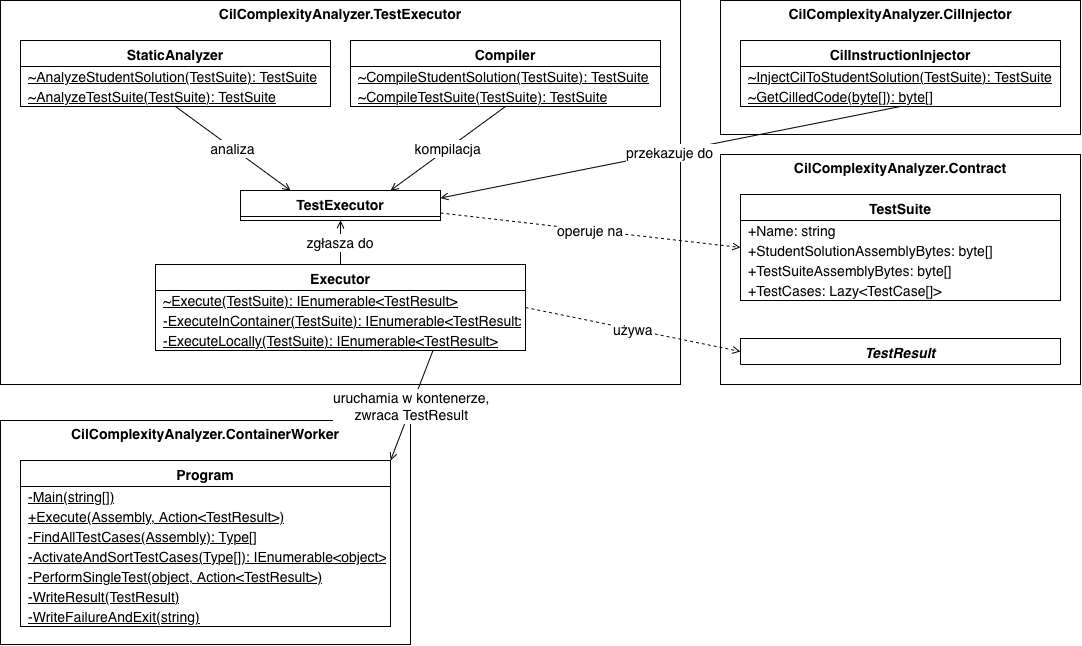

The diagram above was exported from draw.io. Its source (the exported page's mxGraphModel, read from the mxfile embedded in the PNG):
<mxGraphModel dx="1472" dy="893" grid="1" gridSize="10" guides="1" tooltips="1" connect="1" arrows="1" fold="1" page="1" pageScale="1" pageWidth="1700" pageHeight="700" math="0" shadow="0">
  <root>
    <mxCell id="0" />
    <mxCell id="1" parent="0" />
    <mxCell id="pkgTE" parent="1" style="rounded=0;whiteSpace=wrap;verticalAlign=top;fontStyle=1;fontSize=14;container=1;collapsible=0;recursiveResize=0;fillColor=none;" value="CilComplexityAnalyzer.TestExecutor" vertex="1">
      <mxGeometry height="384" width="680" x="520" y="20" as="geometry" />
    </mxCell>
    <mxCell id="StaticAnalyzer" parent="pkgTE" style="swimlane;fontStyle=1;align=center;verticalAlign=top;childLayout=stackLayout;horizontal=1;startSize=26;horizontalStack=0;resizeParent=1;resizeParentMax=0;resizeLast=0;collapsible=0;marginBottom=0;fillColor=none;fontSize=14;" value="StaticAnalyzer" vertex="1">
      <mxGeometry height="66" width="310" x="20" y="40" as="geometry" />
    </mxCell>
    <mxCell id="SA1" parent="StaticAnalyzer" style="text;fillColor=none;align=left;verticalAlign=middle;spacingLeft=6;spacingRight=4;overflow=hidden;rotatable=0;whiteSpace=nowrap;fontSize=14;fontStyle=4;" value="~AnalyzeStudentSolution(TestSuite): TestSuite" vertex="1">
      <mxGeometry height="20" width="310" y="26" as="geometry" />
    </mxCell>
    <mxCell id="SA2" parent="StaticAnalyzer" style="text;fillColor=none;align=left;verticalAlign=middle;spacingLeft=6;spacingRight=4;overflow=hidden;rotatable=0;whiteSpace=nowrap;fontSize=14;fontStyle=4;" value="~AnalyzeTestSuite(TestSuite): TestSuite" vertex="1">
      <mxGeometry height="20" width="310" y="46" as="geometry" />
    </mxCell>
    <mxCell id="Compiler" parent="pkgTE" style="swimlane;fontStyle=1;align=center;verticalAlign=top;childLayout=stackLayout;horizontal=1;startSize=26;horizontalStack=0;resizeParent=1;resizeParentMax=0;resizeLast=0;collapsible=0;marginBottom=0;fillColor=none;fontSize=14;" value="Compiler" vertex="1">
      <mxGeometry height="66" width="310" x="350" y="40" as="geometry" />
    </mxCell>
    <mxCell id="C1" parent="Compiler" style="text;fillColor=none;align=left;verticalAlign=middle;spacingLeft=6;spacingRight=4;overflow=hidden;rotatable=0;whiteSpace=nowrap;fontSize=14;fontStyle=4;" value="~CompileStudentSolution(TestSuite): TestSuite" vertex="1">
      <mxGeometry height="20" width="310" y="26" as="geometry" />
    </mxCell>
    <mxCell id="C2" parent="Compiler" style="text;fillColor=none;align=left;verticalAlign=middle;spacingLeft=6;spacingRight=4;overflow=hidden;rotatable=0;whiteSpace=nowrap;fontSize=14;fontStyle=4;" value="~CompileTestSuite(TestSuite): TestSuite" vertex="1">
      <mxGeometry height="20" width="310" y="46" as="geometry" />
    </mxCell>
    <mxCell id="TestExecutor" parent="pkgTE" style="swimlane;fontStyle=1;align=center;verticalAlign=top;childLayout=stackLayout;horizontal=1;startSize=26;horizontalStack=0;resizeParent=1;resizeParentMax=0;resizeLast=0;collapsible=0;marginBottom=0;fillColor=none;fontSize=14;" value="TestExecutor" vertex="1">
      <mxGeometry height="30" width="200" x="240" y="190" as="geometry" />
    </mxCell>
    <mxCell id="Executor" parent="pkgTE" style="swimlane;fontStyle=1;align=center;verticalAlign=top;childLayout=stackLayout;horizontal=1;startSize=26;horizontalStack=0;resizeParent=1;resizeParentMax=0;resizeLast=0;collapsible=0;marginBottom=0;fillColor=none;fontSize=14;" value="Executor" vertex="1">
      <mxGeometry height="86" width="370" x="155" y="264" as="geometry" />
    </mxCell>
    <mxCell id="E1" parent="Executor" style="text;fillColor=none;align=left;verticalAlign=middle;spacingLeft=6;spacingRight=4;overflow=hidden;rotatable=0;whiteSpace=nowrap;fontSize=14;fontStyle=4;" value="~Execute(TestSuite): IEnumerable&lt;TestResult&gt;" vertex="1">
      <mxGeometry height="20" width="370" y="26" as="geometry" />
    </mxCell>
    <mxCell id="E2" parent="Executor" style="text;fillColor=none;align=left;verticalAlign=middle;spacingLeft=6;spacingRight=4;overflow=hidden;rotatable=0;whiteSpace=nowrap;fontSize=14;fontStyle=4;" value="-ExecuteInContainer(TestSuite): IEnumerable&lt;TestResult&gt;" vertex="1">
      <mxGeometry height="20" width="370" y="46" as="geometry" />
    </mxCell>
    <mxCell id="E3" parent="Executor" style="text;fillColor=none;align=left;verticalAlign=middle;spacingLeft=6;spacingRight=4;overflow=hidden;rotatable=0;whiteSpace=nowrap;fontSize=14;fontStyle=4;" value="-ExecuteLocally(TestSuite): IEnumerable&lt;TestResult&gt;" vertex="1">
      <mxGeometry height="20" width="370" y="66" as="geometry" />
    </mxCell>
    <mxCell id="pkgCIL" parent="1" style="rounded=0;whiteSpace=wrap;verticalAlign=top;fontStyle=1;fontSize=14;container=1;collapsible=0;recursiveResize=0;fillColor=none;" value="CilComplexityAnalyzer.CilInjector" vertex="1">
      <mxGeometry height="134" width="360" x="1240" y="20" as="geometry" />
    </mxCell>
    <mxCell id="CilInstructionInjector" parent="pkgCIL" style="swimlane;fontStyle=1;align=center;verticalAlign=top;childLayout=stackLayout;horizontal=1;startSize=26;horizontalStack=0;resizeParent=1;resizeParentMax=0;resizeLast=0;collapsible=0;marginBottom=0;fillColor=none;fontSize=14;" value="CilInstructionInjector" vertex="1">
      <mxGeometry height="66" width="320" x="20" y="40" as="geometry" />
    </mxCell>
    <mxCell id="CI1" parent="CilInstructionInjector" style="text;fillColor=none;align=left;verticalAlign=middle;spacingLeft=6;spacingRight=4;overflow=hidden;rotatable=0;whiteSpace=nowrap;fontSize=14;fontStyle=4;" value="~InjectCilToStudentSolution(TestSuite): TestSuite" vertex="1">
      <mxGeometry height="20" width="320" y="26" as="geometry" />
    </mxCell>
    <mxCell id="CI2" parent="CilInstructionInjector" style="text;fillColor=none;align=left;verticalAlign=middle;spacingLeft=6;spacingRight=4;overflow=hidden;rotatable=0;whiteSpace=nowrap;fontSize=14;fontStyle=4;" value="~GetCilledCode(byte[]): byte[]" vertex="1">
      <mxGeometry height="20" width="320" y="46" as="geometry" />
    </mxCell>
    <mxCell id="pkgCON" parent="1" style="rounded=0;whiteSpace=wrap;verticalAlign=top;fontStyle=1;fontSize=14;container=1;collapsible=0;recursiveResize=0;fillColor=none;" value="CilComplexityAnalyzer.Contract" vertex="1">
      <mxGeometry height="230" width="360" x="1240" y="174" as="geometry" />
    </mxCell>
    <mxCell id="TestSuite" parent="pkgCON" style="swimlane;fontStyle=1;align=center;verticalAlign=top;childLayout=stackLayout;horizontal=1;startSize=26;horizontalStack=0;resizeParent=1;resizeParentMax=0;resizeLast=0;collapsible=0;marginBottom=0;fillColor=none;fontSize=14;" value="TestSuite" vertex="1">
      <mxGeometry height="106" width="320" x="20" y="40" as="geometry" />
    </mxCell>
    <mxCell id="TS1" parent="TestSuite" style="text;fillColor=none;align=left;verticalAlign=middle;spacingLeft=6;spacingRight=4;overflow=hidden;rotatable=0;whiteSpace=nowrap;fontSize=14;" value="+Name: string" vertex="1">
      <mxGeometry height="20" width="320" y="26" as="geometry" />
    </mxCell>
    <mxCell id="TS2" parent="TestSuite" style="text;fillColor=none;align=left;verticalAlign=middle;spacingLeft=6;spacingRight=4;overflow=hidden;rotatable=0;whiteSpace=nowrap;fontSize=14;" value="+StudentSolutionAssemblyBytes: byte[]" vertex="1">
      <mxGeometry height="20" width="320" y="46" as="geometry" />
    </mxCell>
    <mxCell id="TS3" parent="TestSuite" style="text;fillColor=none;align=left;verticalAlign=middle;spacingLeft=6;spacingRight=4;overflow=hidden;rotatable=0;whiteSpace=nowrap;fontSize=14;" value="+TestSuiteAssemblyBytes: byte[]" vertex="1">
      <mxGeometry height="20" width="320" y="66" as="geometry" />
    </mxCell>
    <mxCell id="TS4" parent="TestSuite" style="text;fillColor=none;align=left;verticalAlign=middle;spacingLeft=6;spacingRight=4;overflow=hidden;rotatable=0;whiteSpace=nowrap;fontSize=14;" value="+TestCases: Lazy&lt;TestCase[]&gt;" vertex="1">
      <mxGeometry height="20" width="320" y="86" as="geometry" />
    </mxCell>
    <mxCell id="TestResult" parent="pkgCON" style="swimlane;fontStyle=3;align=center;verticalAlign=top;childLayout=stackLayout;horizontal=1;startSize=26;horizontalStack=0;resizeParent=1;resizeParentMax=0;resizeLast=0;collapsible=0;marginBottom=0;fillColor=none;fontSize=14;" value="TestResult" vertex="1">
      <mxGeometry height="26" width="320" x="20" y="184" as="geometry" />
    </mxCell>
    <mxCell id="e1" edge="1" parent="1" source="StaticAnalyzer" style="endArrow=open;endFill=0;fontSize=14;exitX=0.5;exitY=1;entryX=0.25;entryY=0;fillColor=none;" target="TestExecutor" value="analiza">
      <mxGeometry relative="1" as="geometry" />
    </mxCell>
    <mxCell id="e2" edge="1" parent="1" source="Compiler" style="endArrow=open;endFill=0;fontSize=14;exitX=0.5;exitY=1;entryX=0.75;entryY=0;fillColor=none;" target="TestExecutor" value="kompilacja">
      <mxGeometry relative="1" as="geometry" />
    </mxCell>
    <mxCell id="e3" edge="1" parent="1" source="CilInstructionInjector" style="endArrow=open;endFill=0;fontSize=14;exitX=0.5;exitY=1;entryX=1;entryY=0.25;fillColor=none;" target="TestExecutor" value="przekazuje do">
      <mxGeometry relative="1" as="geometry" />
    </mxCell>
    <mxCell id="e4" edge="1" parent="1" source="Executor" style="endArrow=open;endFill=0;fontSize=14;exitX=0.5;exitY=0;entryX=0.5;entryY=1;fillColor=none;" target="TestExecutor" value="zgłasza do">
      <mxGeometry relative="1" as="geometry" />
    </mxCell>
    <mxCell id="e5" edge="1" parent="1" source="TestExecutor" style="endArrow=open;endFill=0;dashed=1;fontSize=14;exitX=1;exitY=0.75;entryX=0;entryY=0.5;fillColor=none;" target="TestSuite" value="operuje na">
      <mxGeometry relative="1" as="geometry" />
    </mxCell>
    <mxCell id="e6" edge="1" parent="1" source="Executor" style="endArrow=open;endFill=0;dashed=1;fontSize=14;exitX=1;exitY=0.5;entryX=0;entryY=0.5;fillColor=none;" target="TestResult" value="używa">
      <mxGeometry relative="1" as="geometry" />
    </mxCell>
    <mxCell id="pkgCW" parent="1" style="rounded=0;whiteSpace=wrap;verticalAlign=top;fontStyle=1;fontSize=14;container=1;collapsible=0;recursiveResize=0;fillColor=none;" value="CilComplexityAnalyzer.ContainerWorker" vertex="1">
      <mxGeometry height="224" width="410" x="520" y="440" as="geometry" />
    </mxCell>
    <mxCell id="Program" parent="pkgCW" style="swimlane;fontStyle=1;align=center;verticalAlign=top;childLayout=stackLayout;horizontal=1;startSize=26;horizontalStack=0;resizeParent=1;resizeParentMax=0;resizeLast=0;collapsible=0;marginBottom=0;fillColor=none;fontSize=14;" value="Program" vertex="1">
      <mxGeometry height="166" width="370" x="20" y="40" as="geometry" />
    </mxCell>
    <mxCell id="P1" parent="Program" style="text;fillColor=none;align=left;verticalAlign=middle;spacingLeft=6;spacingRight=4;overflow=hidden;rotatable=0;whiteSpace=nowrap;fontSize=14;fontStyle=4;" value="-Main(string[])" vertex="1">
      <mxGeometry height="20" width="370" y="26" as="geometry" />
    </mxCell>
    <mxCell id="P2" parent="Program" style="text;fillColor=none;align=left;verticalAlign=middle;spacingLeft=6;spacingRight=4;overflow=hidden;rotatable=0;whiteSpace=nowrap;fontSize=14;fontStyle=4;" value="+Execute(Assembly, Action&lt;TestResult&gt;)" vertex="1">
      <mxGeometry height="20" width="370" y="46" as="geometry" />
    </mxCell>
    <mxCell id="P3" parent="Program" style="text;fillColor=none;align=left;verticalAlign=middle;spacingLeft=6;spacingRight=4;overflow=hidden;rotatable=0;whiteSpace=nowrap;fontSize=14;fontStyle=4;" value="-FindAllTestCases(Assembly): Type[]" vertex="1">
      <mxGeometry height="20" width="370" y="66" as="geometry" />
    </mxCell>
    <mxCell id="P4" parent="Program" style="text;fillColor=none;align=left;verticalAlign=middle;spacingLeft=6;spacingRight=4;overflow=hidden;rotatable=0;whiteSpace=nowrap;fontSize=14;fontStyle=4;" value="-ActivateAndSortTestCases(Type[]): IEnumerable&lt;object&gt;" vertex="1">
      <mxGeometry height="20" width="370" y="86" as="geometry" />
    </mxCell>
    <mxCell id="P5" parent="Program" style="text;fillColor=none;align=left;verticalAlign=middle;spacingLeft=6;spacingRight=4;overflow=hidden;rotatable=0;whiteSpace=nowrap;fontSize=14;fontStyle=4;" value="-PerformSingleTest(object, Action&lt;TestResult&gt;)" vertex="1">
      <mxGeometry height="20" width="370" y="106" as="geometry" />
    </mxCell>
    <mxCell id="P6" parent="Program" style="text;fillColor=none;align=left;verticalAlign=middle;spacingLeft=6;spacingRight=4;overflow=hidden;rotatable=0;whiteSpace=nowrap;fontSize=14;fontStyle=4;" value="-WriteResult(TestResult)" vertex="1">
      <mxGeometry height="20" width="370" y="126" as="geometry" />
    </mxCell>
    <mxCell id="P7" parent="Program" style="text;fillColor=none;align=left;verticalAlign=middle;spacingLeft=6;spacingRight=4;overflow=hidden;rotatable=0;whiteSpace=nowrap;fontSize=14;fontStyle=4;" value="-WriteFailureAndExit(string)" vertex="1">
      <mxGeometry height="20" width="370" y="146" as="geometry" />
    </mxCell>
    <mxCell id="e7" edge="1" parent="1" source="Executor" style="endArrow=open;endFill=0;fontSize=14;exitX=0.75;exitY=1;entryX=1;entryY=0;exitDx=0;exitDy=0;entryDx=0;entryDy=0;fillColor=none;" target="Program" value="uruchamia w kontenerze,&#10;zwraca TestResult">
      <mxGeometry relative="1" as="geometry" />
    </mxCell>
  </root>
</mxGraphModel>